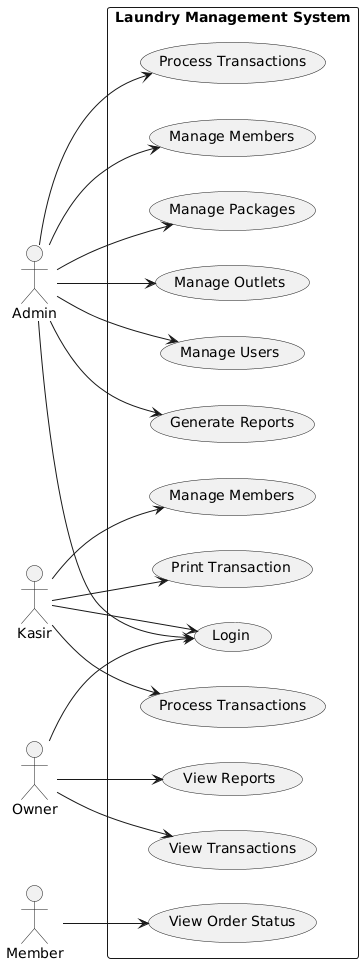

The diagram above was rendered by PlantUML. Its source (embedded in the PNG):
@startuml
left to right direction
skinparam packageStyle rectangle

actor Admin
actor Kasir
actor Owner
actor Member

rectangle "Laundry Management System" {
  usecase "Login" as UC1
  
  ' Admin Use Cases
  usecase "Manage Users" as UC2
  usecase "Manage Outlets" as UC3
  usecase "Manage Packages" as UC4
  usecase "Manage Members" as UC5
  usecase "Process Transactions" as UC6
  usecase "Generate Reports" as UC7
  
  ' Kasir Use Cases
  usecase "Manage Members" as UC8
  usecase "Process Transactions" as UC9
  usecase "Print Transaction" as UC10
  
  ' Owner Use Cases
  usecase "View Reports" as UC11
  usecase "View Transactions" as UC12
  
  ' Member Use Cases
  usecase "View Order Status" as UC13
}

' Admin relationships
Admin --> UC1
Admin --> UC2
Admin --> UC3
Admin --> UC4
Admin --> UC5
Admin --> UC6
Admin --> UC7

' Kasir relationships
Kasir --> UC1
Kasir --> UC8
Kasir --> UC9
Kasir --> UC10

' Owner relationships
Owner --> UC1
Owner --> UC11
Owner --> UC12

' Member relationships
Member --> UC13
@enduml